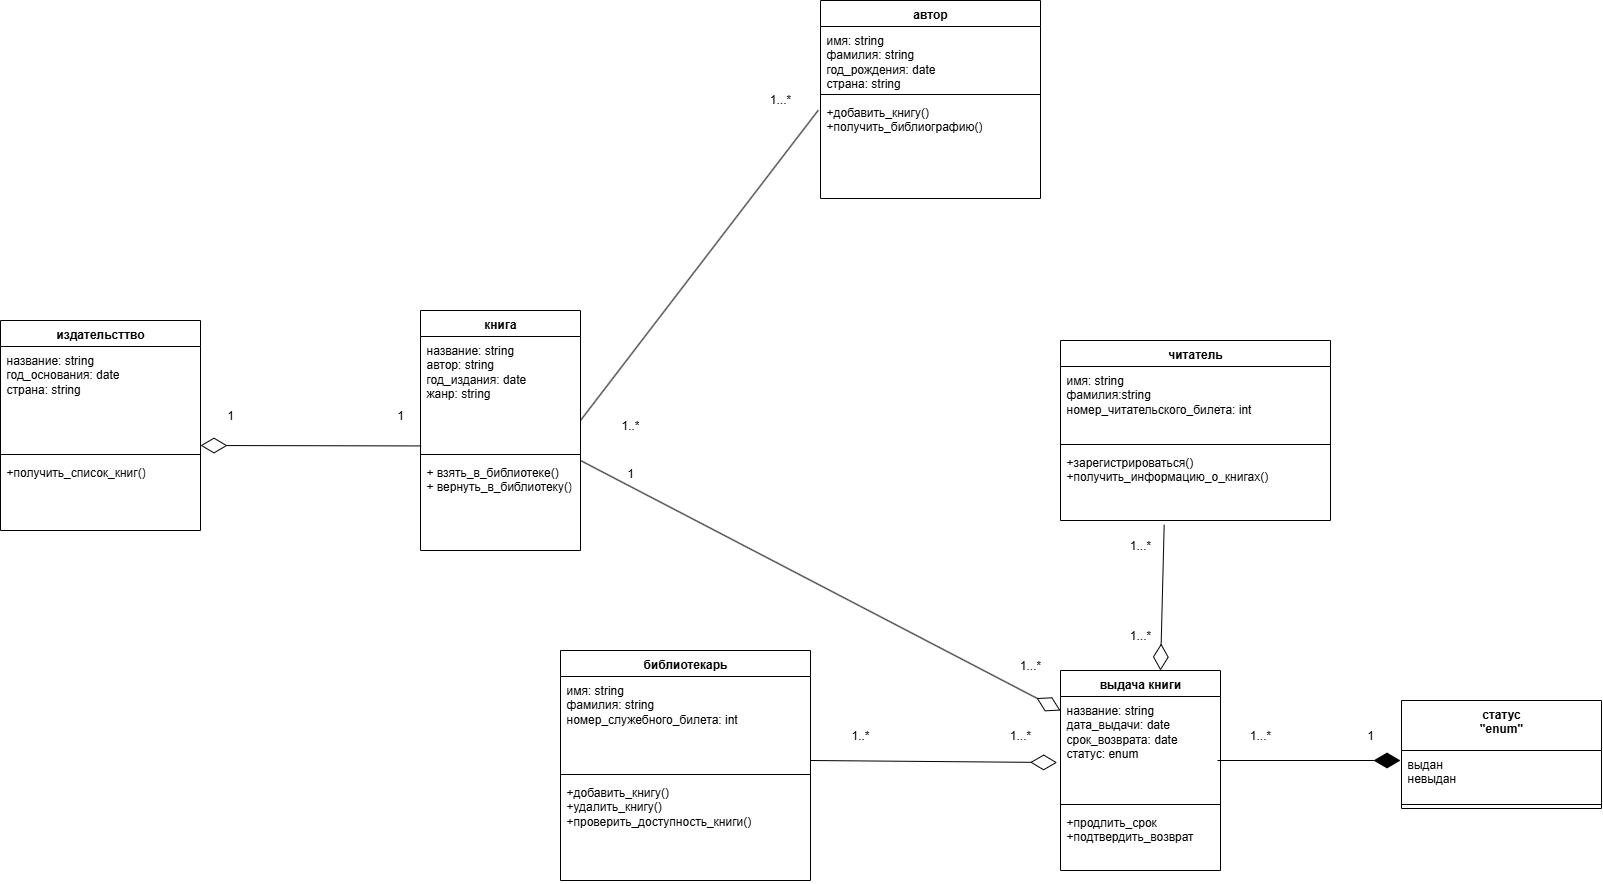

The diagram above was exported from draw.io. Its source (the exported page's mxGraphModel, read from the mxfile embedded in the PNG):
<mxGraphModel dx="3156" dy="2224" grid="1" gridSize="10" guides="1" tooltips="1" connect="1" arrows="1" fold="1" page="1" pageScale="1" pageWidth="827" pageHeight="1169" math="0" shadow="0">
  <root>
    <mxCell id="0" />
    <mxCell id="1" parent="0" />
    <mxCell id="Z1yPOYR2FXF6yf4r_pl1-2" value="книга" style="swimlane;fontStyle=1;align=center;verticalAlign=top;childLayout=stackLayout;horizontal=1;startSize=26;horizontalStack=0;resizeParent=1;resizeParentMax=0;resizeLast=0;collapsible=1;marginBottom=0;whiteSpace=wrap;html=1;" vertex="1" parent="1">
      <mxGeometry x="60" y="170" width="160" height="240" as="geometry" />
    </mxCell>
    <mxCell id="Z1yPOYR2FXF6yf4r_pl1-3" value="название: string&lt;br&gt;&lt;div&gt;автор:&amp;nbsp;string&lt;br&gt;год_издания: date&lt;br&gt;жанр: string&lt;br&gt;&lt;br&gt;&lt;/div&gt;" style="text;strokeColor=none;fillColor=none;align=left;verticalAlign=top;spacingLeft=4;spacingRight=4;overflow=hidden;rotatable=0;points=[[0,0.5],[1,0.5]];portConstraint=eastwest;whiteSpace=wrap;html=1;" vertex="1" parent="Z1yPOYR2FXF6yf4r_pl1-2">
      <mxGeometry y="26" width="160" height="114" as="geometry" />
    </mxCell>
    <mxCell id="Z1yPOYR2FXF6yf4r_pl1-4" value="" style="line;strokeWidth=1;fillColor=none;align=left;verticalAlign=middle;spacingTop=-1;spacingLeft=3;spacingRight=3;rotatable=0;labelPosition=right;points=[];portConstraint=eastwest;strokeColor=inherit;" vertex="1" parent="Z1yPOYR2FXF6yf4r_pl1-2">
      <mxGeometry y="140" width="160" height="8" as="geometry" />
    </mxCell>
    <mxCell id="Z1yPOYR2FXF6yf4r_pl1-5" value="+ взять_в_библиотеке()&lt;br&gt;+ вернуть_в_библиотеку()" style="text;strokeColor=none;fillColor=none;align=left;verticalAlign=top;spacingLeft=4;spacingRight=4;overflow=hidden;rotatable=0;points=[[0,0.5],[1,0.5]];portConstraint=eastwest;whiteSpace=wrap;html=1;" vertex="1" parent="Z1yPOYR2FXF6yf4r_pl1-2">
      <mxGeometry y="148" width="160" height="92" as="geometry" />
    </mxCell>
    <mxCell id="Z1yPOYR2FXF6yf4r_pl1-6" value="читатель" style="swimlane;fontStyle=1;align=center;verticalAlign=top;childLayout=stackLayout;horizontal=1;startSize=26;horizontalStack=0;resizeParent=1;resizeParentMax=0;resizeLast=0;collapsible=1;marginBottom=0;whiteSpace=wrap;html=1;" vertex="1" parent="1">
      <mxGeometry x="700" y="200" width="270" height="180" as="geometry" />
    </mxCell>
    <mxCell id="Z1yPOYR2FXF6yf4r_pl1-7" value="имя:&amp;nbsp;string&lt;br&gt;фамилия:string &lt;br&gt;номер_читательского_билета: int" style="text;strokeColor=none;fillColor=none;align=left;verticalAlign=top;spacingLeft=4;spacingRight=4;overflow=hidden;rotatable=0;points=[[0,0.5],[1,0.5]];portConstraint=eastwest;whiteSpace=wrap;html=1;" vertex="1" parent="Z1yPOYR2FXF6yf4r_pl1-6">
      <mxGeometry y="26" width="270" height="74" as="geometry" />
    </mxCell>
    <mxCell id="Z1yPOYR2FXF6yf4r_pl1-8" value="" style="line;strokeWidth=1;fillColor=none;align=left;verticalAlign=middle;spacingTop=-1;spacingLeft=3;spacingRight=3;rotatable=0;labelPosition=right;points=[];portConstraint=eastwest;strokeColor=inherit;" vertex="1" parent="Z1yPOYR2FXF6yf4r_pl1-6">
      <mxGeometry y="100" width="270" height="8" as="geometry" />
    </mxCell>
    <mxCell id="Z1yPOYR2FXF6yf4r_pl1-9" value="+зарегистрироваться()&lt;br&gt;+получить_информацию_о_книгах()" style="text;strokeColor=none;fillColor=none;align=left;verticalAlign=top;spacingLeft=4;spacingRight=4;overflow=hidden;rotatable=0;points=[[0,0.5],[1,0.5]];portConstraint=eastwest;whiteSpace=wrap;html=1;" vertex="1" parent="Z1yPOYR2FXF6yf4r_pl1-6">
      <mxGeometry y="108" width="270" height="72" as="geometry" />
    </mxCell>
    <mxCell id="Z1yPOYR2FXF6yf4r_pl1-10" value="библиотекарь" style="swimlane;fontStyle=1;align=center;verticalAlign=top;childLayout=stackLayout;horizontal=1;startSize=26;horizontalStack=0;resizeParent=1;resizeParentMax=0;resizeLast=0;collapsible=1;marginBottom=0;whiteSpace=wrap;html=1;" vertex="1" parent="1">
      <mxGeometry x="200" y="510" width="250" height="230" as="geometry" />
    </mxCell>
    <mxCell id="Z1yPOYR2FXF6yf4r_pl1-11" value="имя: string&lt;br&gt;фамилия:&amp;nbsp;string&lt;br&gt;номер_служебного_билета: int" style="text;strokeColor=none;fillColor=none;align=left;verticalAlign=top;spacingLeft=4;spacingRight=4;overflow=hidden;rotatable=0;points=[[0,0.5],[1,0.5]];portConstraint=eastwest;whiteSpace=wrap;html=1;" vertex="1" parent="Z1yPOYR2FXF6yf4r_pl1-10">
      <mxGeometry y="26" width="250" height="94" as="geometry" />
    </mxCell>
    <mxCell id="Z1yPOYR2FXF6yf4r_pl1-12" value="" style="line;strokeWidth=1;fillColor=none;align=left;verticalAlign=middle;spacingTop=-1;spacingLeft=3;spacingRight=3;rotatable=0;labelPosition=right;points=[];portConstraint=eastwest;strokeColor=inherit;" vertex="1" parent="Z1yPOYR2FXF6yf4r_pl1-10">
      <mxGeometry y="120" width="250" height="8" as="geometry" />
    </mxCell>
    <mxCell id="Z1yPOYR2FXF6yf4r_pl1-13" value="+добавить_книгу()&lt;br&gt;+удалить_книгу()&lt;br&gt;+проверить_доступность_книги()" style="text;strokeColor=none;fillColor=none;align=left;verticalAlign=top;spacingLeft=4;spacingRight=4;overflow=hidden;rotatable=0;points=[[0,0.5],[1,0.5]];portConstraint=eastwest;whiteSpace=wrap;html=1;" vertex="1" parent="Z1yPOYR2FXF6yf4r_pl1-10">
      <mxGeometry y="128" width="250" height="102" as="geometry" />
    </mxCell>
    <mxCell id="Z1yPOYR2FXF6yf4r_pl1-14" value="автор" style="swimlane;fontStyle=1;align=center;verticalAlign=top;childLayout=stackLayout;horizontal=1;startSize=26;horizontalStack=0;resizeParent=1;resizeParentMax=0;resizeLast=0;collapsible=1;marginBottom=0;whiteSpace=wrap;html=1;" vertex="1" parent="1">
      <mxGeometry x="460" y="-140" width="220" height="198" as="geometry" />
    </mxCell>
    <mxCell id="Z1yPOYR2FXF6yf4r_pl1-15" value="имя: string&lt;br&gt;фамилия:&amp;nbsp;string&lt;br&gt;год_рождения: date&lt;br&gt;страна:&amp;nbsp;string" style="text;strokeColor=none;fillColor=none;align=left;verticalAlign=top;spacingLeft=4;spacingRight=4;overflow=hidden;rotatable=0;points=[[0,0.5],[1,0.5]];portConstraint=eastwest;whiteSpace=wrap;html=1;" vertex="1" parent="Z1yPOYR2FXF6yf4r_pl1-14">
      <mxGeometry y="26" width="220" height="64" as="geometry" />
    </mxCell>
    <mxCell id="Z1yPOYR2FXF6yf4r_pl1-16" value="" style="line;strokeWidth=1;fillColor=none;align=left;verticalAlign=middle;spacingTop=-1;spacingLeft=3;spacingRight=3;rotatable=0;labelPosition=right;points=[];portConstraint=eastwest;strokeColor=inherit;" vertex="1" parent="Z1yPOYR2FXF6yf4r_pl1-14">
      <mxGeometry y="90" width="220" height="8" as="geometry" />
    </mxCell>
    <mxCell id="Z1yPOYR2FXF6yf4r_pl1-17" value="+добавить_книгу()&lt;br&gt;+получить_библиографию()" style="text;strokeColor=none;fillColor=none;align=left;verticalAlign=top;spacingLeft=4;spacingRight=4;overflow=hidden;rotatable=0;points=[[0,0.5],[1,0.5]];portConstraint=eastwest;whiteSpace=wrap;html=1;" vertex="1" parent="Z1yPOYR2FXF6yf4r_pl1-14">
      <mxGeometry y="98" width="220" height="100" as="geometry" />
    </mxCell>
    <mxCell id="Z1yPOYR2FXF6yf4r_pl1-18" value="издательсттво" style="swimlane;fontStyle=1;align=center;verticalAlign=top;childLayout=stackLayout;horizontal=1;startSize=26;horizontalStack=0;resizeParent=1;resizeParentMax=0;resizeLast=0;collapsible=1;marginBottom=0;whiteSpace=wrap;html=1;" vertex="1" parent="1">
      <mxGeometry x="-360" y="180" width="200" height="210" as="geometry" />
    </mxCell>
    <mxCell id="Z1yPOYR2FXF6yf4r_pl1-19" value="название:&amp;nbsp;string&lt;div&gt;год_основания: date&lt;/div&gt;&lt;div&gt;страна:&amp;nbsp;string&lt;/div&gt;" style="text;strokeColor=none;fillColor=none;align=left;verticalAlign=top;spacingLeft=4;spacingRight=4;overflow=hidden;rotatable=0;points=[[0,0.5],[1,0.5]];portConstraint=eastwest;whiteSpace=wrap;html=1;" vertex="1" parent="Z1yPOYR2FXF6yf4r_pl1-18">
      <mxGeometry y="26" width="200" height="104" as="geometry" />
    </mxCell>
    <mxCell id="Z1yPOYR2FXF6yf4r_pl1-20" value="" style="line;strokeWidth=1;fillColor=none;align=left;verticalAlign=middle;spacingTop=-1;spacingLeft=3;spacingRight=3;rotatable=0;labelPosition=right;points=[];portConstraint=eastwest;strokeColor=inherit;" vertex="1" parent="Z1yPOYR2FXF6yf4r_pl1-18">
      <mxGeometry y="130" width="200" height="8" as="geometry" />
    </mxCell>
    <mxCell id="Z1yPOYR2FXF6yf4r_pl1-21" value="+получить_список_книг()" style="text;strokeColor=none;fillColor=none;align=left;verticalAlign=top;spacingLeft=4;spacingRight=4;overflow=hidden;rotatable=0;points=[[0,0.5],[1,0.5]];portConstraint=eastwest;whiteSpace=wrap;html=1;" vertex="1" parent="Z1yPOYR2FXF6yf4r_pl1-18">
      <mxGeometry y="138" width="200" height="72" as="geometry" />
    </mxCell>
    <mxCell id="Z1yPOYR2FXF6yf4r_pl1-22" value="выдача книги" style="swimlane;fontStyle=1;align=center;verticalAlign=top;childLayout=stackLayout;horizontal=1;startSize=26;horizontalStack=0;resizeParent=1;resizeParentMax=0;resizeLast=0;collapsible=1;marginBottom=0;whiteSpace=wrap;html=1;" vertex="1" parent="1">
      <mxGeometry x="700" y="530" width="160" height="200" as="geometry" />
    </mxCell>
    <mxCell id="Z1yPOYR2FXF6yf4r_pl1-23" value="&lt;div&gt;название: string&lt;/div&gt;дата_выдачи: date&lt;br&gt;срок_возврата: date&lt;br&gt;статус: enum&lt;div&gt;&lt;br/&gt;&lt;/div&gt;" style="text;strokeColor=none;fillColor=none;align=left;verticalAlign=top;spacingLeft=4;spacingRight=4;overflow=hidden;rotatable=0;points=[[0,0.5],[1,0.5]];portConstraint=eastwest;whiteSpace=wrap;html=1;" vertex="1" parent="Z1yPOYR2FXF6yf4r_pl1-22">
      <mxGeometry y="26" width="160" height="104" as="geometry" />
    </mxCell>
    <mxCell id="Z1yPOYR2FXF6yf4r_pl1-24" value="" style="line;strokeWidth=1;fillColor=none;align=left;verticalAlign=middle;spacingTop=-1;spacingLeft=3;spacingRight=3;rotatable=0;labelPosition=right;points=[];portConstraint=eastwest;strokeColor=inherit;" vertex="1" parent="Z1yPOYR2FXF6yf4r_pl1-22">
      <mxGeometry y="130" width="160" height="8" as="geometry" />
    </mxCell>
    <mxCell id="Z1yPOYR2FXF6yf4r_pl1-25" value="+продлить_срок&lt;br&gt;+подтвердить_возврат" style="text;strokeColor=none;fillColor=none;align=left;verticalAlign=top;spacingLeft=4;spacingRight=4;overflow=hidden;rotatable=0;points=[[0,0.5],[1,0.5]];portConstraint=eastwest;whiteSpace=wrap;html=1;" vertex="1" parent="Z1yPOYR2FXF6yf4r_pl1-22">
      <mxGeometry y="138" width="160" height="62" as="geometry" />
    </mxCell>
    <mxCell id="Z1yPOYR2FXF6yf4r_pl1-26" value="статус&lt;div&gt;&quot;enum&quot;&lt;/div&gt;" style="swimlane;fontStyle=1;align=center;verticalAlign=top;childLayout=stackLayout;horizontal=1;startSize=50;horizontalStack=0;resizeParent=1;resizeParentMax=0;resizeLast=0;collapsible=1;marginBottom=0;whiteSpace=wrap;html=1;" vertex="1" parent="1">
      <mxGeometry x="1041" y="560" width="200" height="108" as="geometry" />
    </mxCell>
    <mxCell id="Z1yPOYR2FXF6yf4r_pl1-27" value="выдан&lt;div&gt;невыдан&lt;/div&gt;" style="text;strokeColor=none;fillColor=none;align=left;verticalAlign=top;spacingLeft=4;spacingRight=4;overflow=hidden;rotatable=0;points=[[0,0.5],[1,0.5]];portConstraint=eastwest;whiteSpace=wrap;html=1;" vertex="1" parent="Z1yPOYR2FXF6yf4r_pl1-26">
      <mxGeometry y="50" width="200" height="50" as="geometry" />
    </mxCell>
    <mxCell id="Z1yPOYR2FXF6yf4r_pl1-28" value="" style="line;strokeWidth=1;fillColor=none;align=left;verticalAlign=middle;spacingTop=-1;spacingLeft=3;spacingRight=3;rotatable=0;labelPosition=right;points=[];portConstraint=eastwest;strokeColor=inherit;" vertex="1" parent="Z1yPOYR2FXF6yf4r_pl1-26">
      <mxGeometry y="100" width="200" height="8" as="geometry" />
    </mxCell>
    <mxCell id="Z1yPOYR2FXF6yf4r_pl1-34" value="" style="endArrow=none;html=1;rounded=0;entryX=-0.01;entryY=0.117;entryDx=0;entryDy=0;entryPerimeter=0;" edge="1" parent="1" target="Z1yPOYR2FXF6yf4r_pl1-17">
      <mxGeometry width="50" height="50" relative="1" as="geometry">
        <mxPoint x="220" y="280" as="sourcePoint" />
        <mxPoint x="270" y="230" as="targetPoint" />
      </mxGeometry>
    </mxCell>
    <mxCell id="Z1yPOYR2FXF6yf4r_pl1-36" value="1..*" style="text;html=1;align=center;verticalAlign=middle;whiteSpace=wrap;rounded=0;" vertex="1" parent="1">
      <mxGeometry x="240" y="270" width="60" height="30" as="geometry" />
    </mxCell>
    <mxCell id="Z1yPOYR2FXF6yf4r_pl1-37" value="1...*" style="text;html=1;align=center;verticalAlign=middle;whiteSpace=wrap;rounded=0;" vertex="1" parent="1">
      <mxGeometry x="390" y="-56" width="60" height="30" as="geometry" />
    </mxCell>
    <mxCell id="Z1yPOYR2FXF6yf4r_pl1-39" value="" style="endArrow=diamondThin;endFill=0;endSize=24;html=1;rounded=0;exitX=0.004;exitY=0.96;exitDx=0;exitDy=0;exitPerimeter=0;" edge="1" parent="1" source="Z1yPOYR2FXF6yf4r_pl1-3">
      <mxGeometry width="160" relative="1" as="geometry">
        <mxPoint x="-140" y="260" as="sourcePoint" />
        <mxPoint x="-160" y="305" as="targetPoint" />
      </mxGeometry>
    </mxCell>
    <mxCell id="Z1yPOYR2FXF6yf4r_pl1-40" value="1" style="text;html=1;align=center;verticalAlign=middle;whiteSpace=wrap;rounded=0;" vertex="1" parent="1">
      <mxGeometry x="-160" y="260" width="60" height="30" as="geometry" />
    </mxCell>
    <mxCell id="Z1yPOYR2FXF6yf4r_pl1-41" value="1" style="text;html=1;align=center;verticalAlign=middle;whiteSpace=wrap;rounded=0;" vertex="1" parent="1">
      <mxGeometry x="10" y="260" width="60" height="30" as="geometry" />
    </mxCell>
    <mxCell id="Z1yPOYR2FXF6yf4r_pl1-43" value="" style="endArrow=diamondThin;endFill=0;endSize=24;html=1;rounded=0;exitX=0.384;exitY=1.06;exitDx=0;exitDy=0;exitPerimeter=0;" edge="1" parent="1" source="Z1yPOYR2FXF6yf4r_pl1-9">
      <mxGeometry width="160" relative="1" as="geometry">
        <mxPoint x="790" y="520" as="sourcePoint" />
        <mxPoint x="800" y="530" as="targetPoint" />
      </mxGeometry>
    </mxCell>
    <mxCell id="Z1yPOYR2FXF6yf4r_pl1-44" value="1...*" style="text;html=1;align=center;verticalAlign=middle;whiteSpace=wrap;rounded=0;" vertex="1" parent="1">
      <mxGeometry x="750" y="390" width="60" height="30" as="geometry" />
    </mxCell>
    <mxCell id="Z1yPOYR2FXF6yf4r_pl1-45" value="1...*" style="text;html=1;align=center;verticalAlign=middle;whiteSpace=wrap;rounded=0;" vertex="1" parent="1">
      <mxGeometry x="750" y="480" width="60" height="30" as="geometry" />
    </mxCell>
    <mxCell id="Z1yPOYR2FXF6yf4r_pl1-46" value="" style="endArrow=diamondThin;endFill=0;endSize=24;html=1;rounded=0;entryX=-0.021;entryY=0.635;entryDx=0;entryDy=0;entryPerimeter=0;" edge="1" parent="1" target="Z1yPOYR2FXF6yf4r_pl1-23">
      <mxGeometry width="160" relative="1" as="geometry">
        <mxPoint x="450" y="620" as="sourcePoint" />
        <mxPoint x="610" y="620" as="targetPoint" />
      </mxGeometry>
    </mxCell>
    <mxCell id="Z1yPOYR2FXF6yf4r_pl1-47" value="1..*" style="text;html=1;align=center;verticalAlign=middle;whiteSpace=wrap;rounded=0;" vertex="1" parent="1">
      <mxGeometry x="470" y="580" width="60" height="30" as="geometry" />
    </mxCell>
    <mxCell id="Z1yPOYR2FXF6yf4r_pl1-48" value="1...*" style="text;html=1;align=center;verticalAlign=middle;whiteSpace=wrap;rounded=0;" vertex="1" parent="1">
      <mxGeometry x="630" y="580" width="60" height="30" as="geometry" />
    </mxCell>
    <mxCell id="Z1yPOYR2FXF6yf4r_pl1-49" value="" style="endArrow=diamondThin;endFill=0;endSize=24;html=1;rounded=0;entryX=0;entryY=0.135;entryDx=0;entryDy=0;entryPerimeter=0;" edge="1" parent="1" target="Z1yPOYR2FXF6yf4r_pl1-23">
      <mxGeometry width="160" relative="1" as="geometry">
        <mxPoint x="220" y="320" as="sourcePoint" />
        <mxPoint x="380" y="320" as="targetPoint" />
      </mxGeometry>
    </mxCell>
    <mxCell id="Z1yPOYR2FXF6yf4r_pl1-50" value="1" style="text;html=1;align=center;verticalAlign=middle;whiteSpace=wrap;rounded=0;" vertex="1" parent="1">
      <mxGeometry x="240" y="318" width="60" height="30" as="geometry" />
    </mxCell>
    <mxCell id="Z1yPOYR2FXF6yf4r_pl1-51" value="1...*" style="text;html=1;align=center;verticalAlign=middle;whiteSpace=wrap;rounded=0;" vertex="1" parent="1">
      <mxGeometry x="640" y="510" width="60" height="30" as="geometry" />
    </mxCell>
    <mxCell id="Z1yPOYR2FXF6yf4r_pl1-55" value="" style="endArrow=diamondThin;endFill=1;endSize=24;html=1;rounded=0;" edge="1" parent="1">
      <mxGeometry width="160" relative="1" as="geometry">
        <mxPoint x="857" y="620" as="sourcePoint" />
        <mxPoint x="1040" y="620" as="targetPoint" />
      </mxGeometry>
    </mxCell>
    <mxCell id="Z1yPOYR2FXF6yf4r_pl1-57" value="1...*" style="text;html=1;align=center;verticalAlign=middle;whiteSpace=wrap;rounded=0;" vertex="1" parent="1">
      <mxGeometry x="870" y="580" width="60" height="30" as="geometry" />
    </mxCell>
    <mxCell id="Z1yPOYR2FXF6yf4r_pl1-58" value="1" style="text;html=1;align=center;verticalAlign=middle;whiteSpace=wrap;rounded=0;" vertex="1" parent="1">
      <mxGeometry x="980" y="580" width="60" height="30" as="geometry" />
    </mxCell>
  </root>
</mxGraphModel>